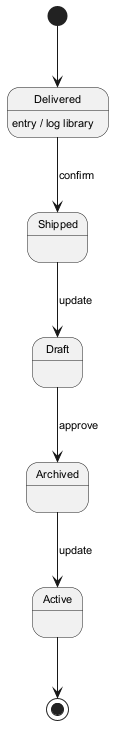

The diagram above was rendered by PlantUML. Its source (embedded in the PNG):
@startuml
skinparam backgroundColor #FFFFFF
skinparam classBackgroundColor #F1F8E9
skinparam classBorderColor #33691E
skinparam defaultFontSize 11
[*] --> Delivered
Delivered --> Shipped : confirm
Delivered : entry / log library
Shipped --> Draft : update
Draft --> Archived : approve
Archived --> Active : update
Active --> [*]
@enduml